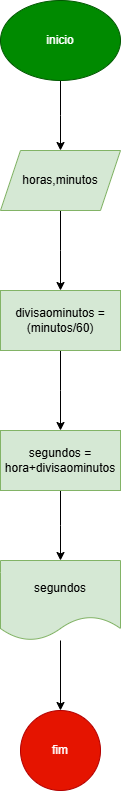

The diagram above was exported from draw.io. Its source (the exported page's mxGraphModel, read from the mxfile embedded in the PNG):
<mxGraphModel dx="1434" dy="778" grid="1" gridSize="10" guides="1" tooltips="1" connect="1" arrows="1" fold="1" page="1" pageScale="1" pageWidth="827" pageHeight="1169" math="0" shadow="0">
  <root>
    <mxCell id="0" />
    <mxCell id="1" parent="0" />
    <mxCell id="XS8yE3W_A99xCYpa9XAl-3" style="edgeStyle=orthogonalEdgeStyle;rounded=0;orthogonalLoop=1;jettySize=auto;html=1;" parent="1" source="XS8yE3W_A99xCYpa9XAl-2" edge="1">
      <mxGeometry relative="1" as="geometry">
        <mxPoint x="414" y="160" as="targetPoint" />
      </mxGeometry>
    </mxCell>
    <mxCell id="XS8yE3W_A99xCYpa9XAl-2" value="inicio" style="ellipse;whiteSpace=wrap;html=1;fillColor=#008a00;strokeColor=#005700;fontColor=#ffffff;" parent="1" vertex="1">
      <mxGeometry x="354" y="10" width="120" height="80" as="geometry" />
    </mxCell>
    <mxCell id="XS8yE3W_A99xCYpa9XAl-5" style="edgeStyle=orthogonalEdgeStyle;rounded=0;orthogonalLoop=1;jettySize=auto;html=1;" parent="1" source="XS8yE3W_A99xCYpa9XAl-4" edge="1">
      <mxGeometry relative="1" as="geometry">
        <mxPoint x="414" y="300" as="targetPoint" />
      </mxGeometry>
    </mxCell>
    <mxCell id="XS8yE3W_A99xCYpa9XAl-4" value="horas,minutos" style="shape=parallelogram;perimeter=parallelogramPerimeter;whiteSpace=wrap;html=1;fixedSize=1;fillColor=#d5e8d4;strokeColor=#82b366;" parent="1" vertex="1">
      <mxGeometry x="354" y="160" width="120" height="60" as="geometry" />
    </mxCell>
    <mxCell id="XS8yE3W_A99xCYpa9XAl-7" style="edgeStyle=orthogonalEdgeStyle;rounded=0;orthogonalLoop=1;jettySize=auto;html=1;exitX=0.5;exitY=1;exitDx=0;exitDy=0;" parent="1" source="XS8yE3W_A99xCYpa9XAl-6" edge="1">
      <mxGeometry relative="1" as="geometry">
        <mxPoint x="414" y="440" as="targetPoint" />
      </mxGeometry>
    </mxCell>
    <mxCell id="XS8yE3W_A99xCYpa9XAl-6" value="divisaominutos = (minutos/60)" style="rounded=0;whiteSpace=wrap;html=1;fillColor=#d5e8d4;strokeColor=#82b366;" parent="1" vertex="1">
      <mxGeometry x="354" y="300" width="120" height="60" as="geometry" />
    </mxCell>
    <mxCell id="XS8yE3W_A99xCYpa9XAl-9" style="edgeStyle=orthogonalEdgeStyle;rounded=0;orthogonalLoop=1;jettySize=auto;html=1;exitX=0.5;exitY=1;exitDx=0;exitDy=0;" parent="1" source="XS8yE3W_A99xCYpa9XAl-8" edge="1">
      <mxGeometry relative="1" as="geometry">
        <mxPoint x="414" y="570" as="targetPoint" />
      </mxGeometry>
    </mxCell>
    <mxCell id="XS8yE3W_A99xCYpa9XAl-8" value="segundos = hora+divisaominutos" style="rounded=0;whiteSpace=wrap;html=1;fillColor=#d5e8d4;strokeColor=#82b366;" parent="1" vertex="1">
      <mxGeometry x="354" y="440" width="120" height="60" as="geometry" />
    </mxCell>
    <mxCell id="XS8yE3W_A99xCYpa9XAl-12" style="edgeStyle=orthogonalEdgeStyle;rounded=0;orthogonalLoop=1;jettySize=auto;html=1;" parent="1" source="XS8yE3W_A99xCYpa9XAl-11" target="XS8yE3W_A99xCYpa9XAl-13" edge="1">
      <mxGeometry relative="1" as="geometry">
        <mxPoint x="414" y="740" as="targetPoint" />
      </mxGeometry>
    </mxCell>
    <mxCell id="XS8yE3W_A99xCYpa9XAl-11" value="segundos" style="shape=document;whiteSpace=wrap;html=1;boundedLbl=1;fillColor=#d5e8d4;strokeColor=#82b366;" parent="1" vertex="1">
      <mxGeometry x="354" y="570" width="120" height="80" as="geometry" />
    </mxCell>
    <mxCell id="XS8yE3W_A99xCYpa9XAl-13" value="fim" style="ellipse;whiteSpace=wrap;html=1;aspect=fixed;fillColor=#e51400;fontColor=#ffffff;strokeColor=#B20000;" parent="1" vertex="1">
      <mxGeometry x="374" y="720" width="80" height="80" as="geometry" />
    </mxCell>
  </root>
</mxGraphModel>